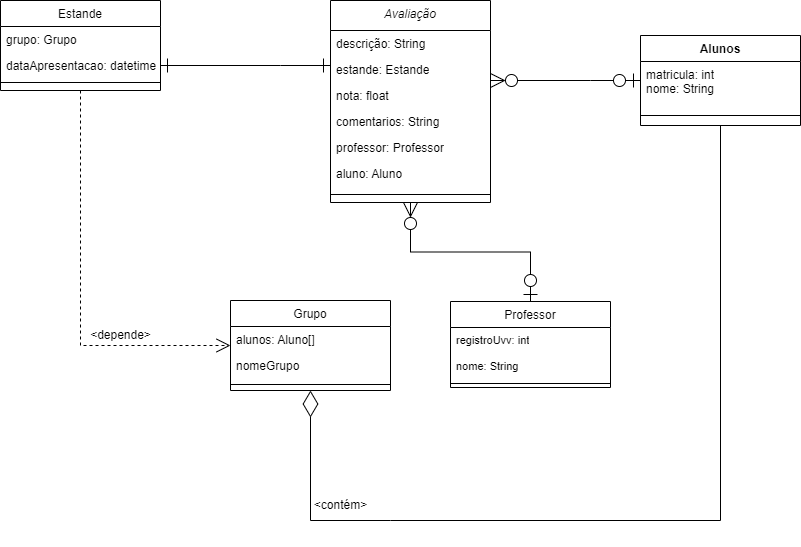

The diagram above was exported from draw.io. Its source (the exported page's mxGraphModel, read from the mxfile embedded in the PNG):
<mxGraphModel dx="1707" dy="478" grid="1" gridSize="10" guides="1" tooltips="1" connect="1" arrows="1" fold="1" page="1" pageScale="1" pageWidth="827" pageHeight="1169" math="0" shadow="0">
  <root>
    <mxCell id="WIyWlLk6GJQsqaUBKTNV-0" />
    <mxCell id="WIyWlLk6GJQsqaUBKTNV-1" parent="WIyWlLk6GJQsqaUBKTNV-0" />
    <mxCell id="kL2YTDX9EPqiO3jO1FHr-14" value="" style="endArrow=diamondThin;endFill=0;endSize=24;html=1;rounded=0;entryX=0.5;entryY=1;entryDx=0;entryDy=0;" parent="WIyWlLk6GJQsqaUBKTNV-1" source="kL2YTDX9EPqiO3jO1FHr-31" target="kL2YTDX9EPqiO3jO1FHr-17" edge="1">
      <mxGeometry width="160" relative="1" as="geometry">
        <mxPoint x="659.8400000000001" y="1322.8" as="sourcePoint" />
        <mxPoint x="230" y="1540" as="targetPoint" />
        <Array as="points">
          <mxPoint x="670" y="1540" />
          <mxPoint x="340" y="1540" />
          <mxPoint x="260" y="1540" />
        </Array>
      </mxGeometry>
    </mxCell>
    <mxCell id="kL2YTDX9EPqiO3jO1FHr-15" value="Avaliação" style="swimlane;fontStyle=2;align=center;verticalAlign=top;childLayout=stackLayout;horizontal=1;startSize=30;horizontalStack=0;resizeParent=1;resizeLast=0;collapsible=1;marginBottom=0;rounded=0;shadow=0;strokeWidth=1;" parent="WIyWlLk6GJQsqaUBKTNV-1" vertex="1">
      <mxGeometry x="280" y="1020" width="160" height="202" as="geometry">
        <mxRectangle x="230" y="140" width="160" height="26" as="alternateBounds" />
      </mxGeometry>
    </mxCell>
    <mxCell id="kL2YTDX9EPqiO3jO1FHr-50" value="descrição: String" style="text;strokeColor=none;fillColor=none;align=left;verticalAlign=top;spacingLeft=4;spacingRight=4;overflow=hidden;rotatable=0;points=[[0,0.5],[1,0.5]];portConstraint=eastwest;whiteSpace=wrap;html=1;" parent="kL2YTDX9EPqiO3jO1FHr-15" vertex="1">
      <mxGeometry y="30" width="160" height="26" as="geometry" />
    </mxCell>
    <mxCell id="kL2YTDX9EPqiO3jO1FHr-51" value="estande: Estande" style="text;strokeColor=none;fillColor=none;align=left;verticalAlign=top;spacingLeft=4;spacingRight=4;overflow=hidden;rotatable=0;points=[[0,0.5],[1,0.5]];portConstraint=eastwest;whiteSpace=wrap;html=1;" parent="kL2YTDX9EPqiO3jO1FHr-15" vertex="1">
      <mxGeometry y="56" width="160" height="26" as="geometry" />
    </mxCell>
    <mxCell id="kL2YTDX9EPqiO3jO1FHr-52" value="nota: float" style="text;strokeColor=none;fillColor=none;align=left;verticalAlign=top;spacingLeft=4;spacingRight=4;overflow=hidden;rotatable=0;points=[[0,0.5],[1,0.5]];portConstraint=eastwest;whiteSpace=wrap;html=1;" parent="kL2YTDX9EPqiO3jO1FHr-15" vertex="1">
      <mxGeometry y="82" width="160" height="26" as="geometry" />
    </mxCell>
    <mxCell id="kL2YTDX9EPqiO3jO1FHr-53" value="comentarios: String" style="text;strokeColor=none;fillColor=none;align=left;verticalAlign=top;spacingLeft=4;spacingRight=4;overflow=hidden;rotatable=0;points=[[0,0.5],[1,0.5]];portConstraint=eastwest;whiteSpace=wrap;html=1;" parent="kL2YTDX9EPqiO3jO1FHr-15" vertex="1">
      <mxGeometry y="108" width="160" height="26" as="geometry" />
    </mxCell>
    <mxCell id="kL2YTDX9EPqiO3jO1FHr-58" value="professor:&amp;nbsp;Professor" style="text;strokeColor=none;fillColor=none;align=left;verticalAlign=top;spacingLeft=4;spacingRight=4;overflow=hidden;rotatable=0;points=[[0,0.5],[1,0.5]];portConstraint=eastwest;whiteSpace=wrap;html=1;" parent="kL2YTDX9EPqiO3jO1FHr-15" vertex="1">
      <mxGeometry y="134" width="160" height="26" as="geometry" />
    </mxCell>
    <mxCell id="kL2YTDX9EPqiO3jO1FHr-59" value="aluno: Aluno" style="text;strokeColor=none;fillColor=none;align=left;verticalAlign=top;spacingLeft=4;spacingRight=4;overflow=hidden;rotatable=0;points=[[0,0.5],[1,0.5]];portConstraint=eastwest;whiteSpace=wrap;html=1;" parent="kL2YTDX9EPqiO3jO1FHr-15" vertex="1">
      <mxGeometry y="160" width="160" height="26" as="geometry" />
    </mxCell>
    <mxCell id="kL2YTDX9EPqiO3jO1FHr-16" value="" style="line;html=1;strokeWidth=1;align=left;verticalAlign=middle;spacingTop=-1;spacingLeft=3;spacingRight=3;rotatable=0;labelPosition=right;points=[];portConstraint=eastwest;" parent="kL2YTDX9EPqiO3jO1FHr-15" vertex="1">
      <mxGeometry y="186" width="160" height="16" as="geometry" />
    </mxCell>
    <mxCell id="kL2YTDX9EPqiO3jO1FHr-17" value="Grupo" style="swimlane;fontStyle=0;align=center;verticalAlign=top;childLayout=stackLayout;horizontal=1;startSize=26;horizontalStack=0;resizeParent=1;resizeLast=0;collapsible=1;marginBottom=0;rounded=0;shadow=0;strokeWidth=1;" parent="WIyWlLk6GJQsqaUBKTNV-1" vertex="1">
      <mxGeometry x="180" y="1320" width="160" height="90" as="geometry">
        <mxRectangle x="130" y="380" width="160" height="26" as="alternateBounds" />
      </mxGeometry>
    </mxCell>
    <mxCell id="kL2YTDX9EPqiO3jO1FHr-18" value="alunos: Aluno[]" style="text;align=left;verticalAlign=top;spacingLeft=4;spacingRight=4;overflow=hidden;rotatable=0;points=[[0,0.5],[1,0.5]];portConstraint=eastwest;" parent="kL2YTDX9EPqiO3jO1FHr-17" vertex="1">
      <mxGeometry y="26" width="160" height="26" as="geometry" />
    </mxCell>
    <mxCell id="kL2YTDX9EPqiO3jO1FHr-19" value="nomeGrupo" style="text;align=left;verticalAlign=top;spacingLeft=4;spacingRight=4;overflow=hidden;rotatable=0;points=[[0,0.5],[1,0.5]];portConstraint=eastwest;rounded=0;shadow=0;html=0;" parent="kL2YTDX9EPqiO3jO1FHr-17" vertex="1">
      <mxGeometry y="52" width="160" height="26" as="geometry" />
    </mxCell>
    <mxCell id="kL2YTDX9EPqiO3jO1FHr-20" value="" style="line;html=1;strokeWidth=1;align=left;verticalAlign=middle;spacingTop=-1;spacingLeft=3;spacingRight=3;rotatable=0;labelPosition=right;points=[];portConstraint=eastwest;" parent="kL2YTDX9EPqiO3jO1FHr-17" vertex="1">
      <mxGeometry y="78" width="160" height="12" as="geometry" />
    </mxCell>
    <mxCell id="kL2YTDX9EPqiO3jO1FHr-54" style="edgeStyle=orthogonalEdgeStyle;rounded=0;orthogonalLoop=1;jettySize=auto;html=1;startArrow=ERzeroToOne;startFill=0;endArrow=ERzeroToMany;endFill=0;endSize=12;startSize=12;" parent="WIyWlLk6GJQsqaUBKTNV-1" source="kL2YTDX9EPqiO3jO1FHr-62" target="kL2YTDX9EPqiO3jO1FHr-15" edge="1">
      <mxGeometry relative="1" as="geometry">
        <mxPoint x="470" y="1310" as="sourcePoint" />
      </mxGeometry>
    </mxCell>
    <mxCell id="kL2YTDX9EPqiO3jO1FHr-23" value="Estande" style="swimlane;fontStyle=0;align=center;verticalAlign=top;childLayout=stackLayout;horizontal=1;startSize=26;horizontalStack=0;resizeParent=1;resizeLast=0;collapsible=1;marginBottom=0;rounded=0;shadow=0;strokeWidth=1;" parent="WIyWlLk6GJQsqaUBKTNV-1" vertex="1">
      <mxGeometry x="-50" y="1020" width="160" height="90" as="geometry">
        <mxRectangle x="550" y="140" width="160" height="26" as="alternateBounds" />
      </mxGeometry>
    </mxCell>
    <mxCell id="kL2YTDX9EPqiO3jO1FHr-25" value="grupo: Grupo" style="text;align=left;verticalAlign=top;spacingLeft=4;spacingRight=4;overflow=hidden;rotatable=0;points=[[0,0.5],[1,0.5]];portConstraint=eastwest;rounded=0;shadow=0;html=0;" parent="kL2YTDX9EPqiO3jO1FHr-23" vertex="1">
      <mxGeometry y="26" width="160" height="26" as="geometry" />
    </mxCell>
    <mxCell id="kL2YTDX9EPqiO3jO1FHr-26" value="dataApresentacao: datetime" style="text;align=left;verticalAlign=top;spacingLeft=4;spacingRight=4;overflow=hidden;rotatable=0;points=[[0,0.5],[1,0.5]];portConstraint=eastwest;rounded=0;shadow=0;html=0;" parent="kL2YTDX9EPqiO3jO1FHr-23" vertex="1">
      <mxGeometry y="52" width="160" height="26" as="geometry" />
    </mxCell>
    <mxCell id="kL2YTDX9EPqiO3jO1FHr-28" value="" style="line;html=1;strokeWidth=1;align=left;verticalAlign=middle;spacingTop=-1;spacingLeft=3;spacingRight=3;rotatable=0;labelPosition=right;points=[];portConstraint=eastwest;" parent="kL2YTDX9EPqiO3jO1FHr-23" vertex="1">
      <mxGeometry y="78" width="160" height="8" as="geometry" />
    </mxCell>
    <mxCell id="kL2YTDX9EPqiO3jO1FHr-55" style="edgeStyle=orthogonalEdgeStyle;rounded=0;orthogonalLoop=1;jettySize=auto;html=1;startArrow=ERzeroToOne;startFill=0;endArrow=ERzeroToMany;endFill=0;endSize=12;startSize=12;" parent="WIyWlLk6GJQsqaUBKTNV-1" source="kL2YTDX9EPqiO3jO1FHr-31" target="kL2YTDX9EPqiO3jO1FHr-15" edge="1">
      <mxGeometry relative="1" as="geometry">
        <Array as="points">
          <mxPoint x="540" y="1100" />
          <mxPoint x="540" y="1100" />
        </Array>
      </mxGeometry>
    </mxCell>
    <mxCell id="kL2YTDX9EPqiO3jO1FHr-31" value="Alunos" style="swimlane;fontStyle=1;align=center;verticalAlign=top;childLayout=stackLayout;horizontal=1;startSize=26;horizontalStack=0;resizeParent=1;resizeParentMax=0;resizeLast=0;collapsible=1;marginBottom=0;whiteSpace=wrap;html=1;" parent="WIyWlLk6GJQsqaUBKTNV-1" vertex="1">
      <mxGeometry x="590" y="1055" width="160" height="90" as="geometry" />
    </mxCell>
    <mxCell id="kL2YTDX9EPqiO3jO1FHr-32" value="matricula: int&lt;br&gt;nome: String" style="text;strokeColor=none;fillColor=none;align=left;verticalAlign=top;spacingLeft=4;spacingRight=4;overflow=hidden;rotatable=0;points=[[0,0.5],[1,0.5]];portConstraint=eastwest;whiteSpace=wrap;html=1;" parent="kL2YTDX9EPqiO3jO1FHr-31" vertex="1">
      <mxGeometry y="26" width="160" height="44" as="geometry" />
    </mxCell>
    <mxCell id="kL2YTDX9EPqiO3jO1FHr-33" value="" style="line;strokeWidth=1;fillColor=none;align=left;verticalAlign=middle;spacingTop=-1;spacingLeft=3;spacingRight=3;rotatable=0;labelPosition=right;points=[];portConstraint=eastwest;strokeColor=inherit;" parent="kL2YTDX9EPqiO3jO1FHr-31" vertex="1">
      <mxGeometry y="70" width="160" height="20" as="geometry" />
    </mxCell>
    <mxCell id="kL2YTDX9EPqiO3jO1FHr-45" value="&amp;lt;depende&amp;gt;" style="text;html=1;align=center;verticalAlign=middle;resizable=0;points=[];autosize=1;strokeColor=none;fillColor=none;" parent="WIyWlLk6GJQsqaUBKTNV-1" vertex="1">
      <mxGeometry x="30" y="1340" width="80" height="30" as="geometry" />
    </mxCell>
    <mxCell id="kL2YTDX9EPqiO3jO1FHr-46" value="&amp;lt;contém&amp;gt;" style="text;html=1;align=center;verticalAlign=middle;resizable=0;points=[];autosize=1;strokeColor=none;fillColor=none;" parent="WIyWlLk6GJQsqaUBKTNV-1" vertex="1">
      <mxGeometry x="250" y="1510" width="80" height="30" as="geometry" />
    </mxCell>
    <mxCell id="kL2YTDX9EPqiO3jO1FHr-47" value="" style="endArrow=open;endSize=12;dashed=1;html=1;rounded=0;" parent="WIyWlLk6GJQsqaUBKTNV-1" source="kL2YTDX9EPqiO3jO1FHr-23" target="kL2YTDX9EPqiO3jO1FHr-17" edge="1">
      <mxGeometry width="160" relative="1" as="geometry">
        <mxPoint x="20" y="1240" as="sourcePoint" />
        <mxPoint x="180" y="1420" as="targetPoint" />
        <Array as="points">
          <mxPoint x="30" y="1365" />
        </Array>
        <mxPoint as="offset" />
      </mxGeometry>
    </mxCell>
    <mxCell id="kL2YTDX9EPqiO3jO1FHr-48" style="edgeStyle=orthogonalEdgeStyle;rounded=0;orthogonalLoop=1;jettySize=auto;html=1;endArrow=ERone;endFill=0;startArrow=ERone;startFill=0;endSize=12;startSize=12;" parent="WIyWlLk6GJQsqaUBKTNV-1" source="kL2YTDX9EPqiO3jO1FHr-26" target="kL2YTDX9EPqiO3jO1FHr-15" edge="1">
      <mxGeometry relative="1" as="geometry">
        <Array as="points">
          <mxPoint x="230" y="1085" />
          <mxPoint x="230" y="1085" />
        </Array>
      </mxGeometry>
    </mxCell>
    <mxCell id="kL2YTDX9EPqiO3jO1FHr-62" value="&lt;span style=&quot;font-weight: normal;&quot;&gt;&lt;font style=&quot;font-size: 12px;&quot;&gt;Professor&lt;/font&gt;&lt;/span&gt;" style="swimlane;fontStyle=1;align=center;verticalAlign=top;childLayout=stackLayout;horizontal=1;startSize=26;horizontalStack=0;resizeParent=1;resizeParentMax=0;resizeLast=0;collapsible=1;marginBottom=0;whiteSpace=wrap;html=1;fontFamily=Helvetica;fontSize=11;fontColor=default;" parent="WIyWlLk6GJQsqaUBKTNV-1" vertex="1">
      <mxGeometry x="400" y="1321" width="160" height="86" as="geometry" />
    </mxCell>
    <mxCell id="kL2YTDX9EPqiO3jO1FHr-63" value="registroUvv: int" style="text;strokeColor=none;fillColor=none;align=left;verticalAlign=top;spacingLeft=4;spacingRight=4;overflow=hidden;rotatable=0;points=[[0,0.5],[1,0.5]];portConstraint=eastwest;whiteSpace=wrap;html=1;fontSize=11;fontFamily=Helvetica;fontColor=default;" parent="kL2YTDX9EPqiO3jO1FHr-62" vertex="1">
      <mxGeometry y="26" width="160" height="26" as="geometry" />
    </mxCell>
    <mxCell id="kL2YTDX9EPqiO3jO1FHr-66" value="nome: String" style="text;strokeColor=none;fillColor=none;align=left;verticalAlign=top;spacingLeft=4;spacingRight=4;overflow=hidden;rotatable=0;points=[[0,0.5],[1,0.5]];portConstraint=eastwest;whiteSpace=wrap;html=1;fontSize=11;fontFamily=Helvetica;fontColor=default;" parent="kL2YTDX9EPqiO3jO1FHr-62" vertex="1">
      <mxGeometry y="52" width="160" height="26" as="geometry" />
    </mxCell>
    <mxCell id="kL2YTDX9EPqiO3jO1FHr-64" value="" style="line;strokeWidth=1;fillColor=none;align=left;verticalAlign=middle;spacingTop=-1;spacingLeft=3;spacingRight=3;rotatable=0;labelPosition=right;points=[];portConstraint=eastwest;strokeColor=inherit;fontFamily=Helvetica;fontSize=11;fontColor=default;" parent="kL2YTDX9EPqiO3jO1FHr-62" vertex="1">
      <mxGeometry y="78" width="160" height="8" as="geometry" />
    </mxCell>
  </root>
</mxGraphModel>